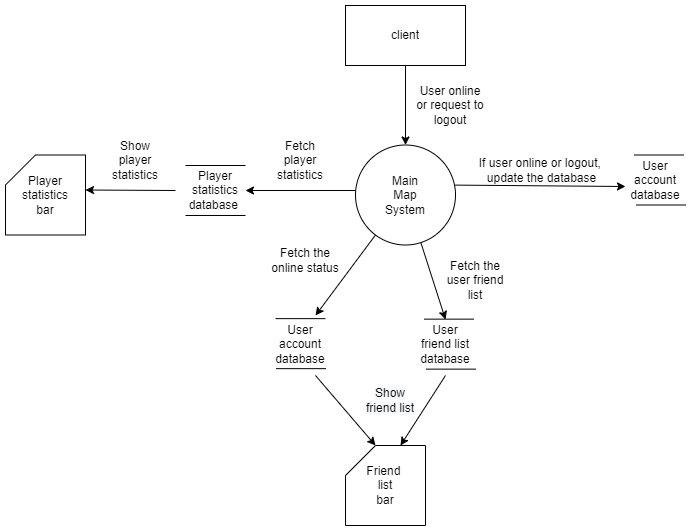

The diagram above was exported from draw.io. Its source (the exported page's mxGraphModel, read from the mxfile embedded in the PNG):
<mxGraphModel dx="2249" dy="-463" grid="1" gridSize="10" guides="1" tooltips="1" connect="1" arrows="1" fold="1" page="1" pageScale="1" pageWidth="827" pageHeight="1169" math="0" shadow="0">
  <root>
    <mxCell id="0" />
    <mxCell id="1" parent="0" />
    <mxCell id="uwRg9fC7JWw9Vu6d3ZG3-2" value="Main&lt;br&gt;Map&lt;br&gt;System" style="ellipse;whiteSpace=wrap;html=1;aspect=fixed;" parent="1" vertex="1">
      <mxGeometry x="260" y="1389.5" width="100" height="100" as="geometry" />
    </mxCell>
    <mxCell id="uwRg9fC7JWw9Vu6d3ZG3-8" value="Friend &lt;br&gt;list&lt;br&gt;bar" style="shape=card;whiteSpace=wrap;html=1;" parent="1" vertex="1">
      <mxGeometry x="250" y="1690" width="80" height="80" as="geometry" />
    </mxCell>
    <mxCell id="9Anu5SgFdY8XQ_E0JPT--1" value="User&lt;br&gt;account&lt;br&gt;database" style="text;html=1;strokeColor=none;fillColor=none;align=center;verticalAlign=middle;whiteSpace=wrap;rounded=0;" parent="1" vertex="1">
      <mxGeometry x="530" y="1409.5" width="60" height="30" as="geometry" />
    </mxCell>
    <mxCell id="9Anu5SgFdY8XQ_E0JPT--2" value="" style="endArrow=none;html=1;rounded=0;" parent="1" edge="1">
      <mxGeometry width="50" height="50" relative="1" as="geometry">
        <mxPoint x="538.5" y="1399.5" as="sourcePoint" />
        <mxPoint x="588.5" y="1399.5" as="targetPoint" />
      </mxGeometry>
    </mxCell>
    <mxCell id="9Anu5SgFdY8XQ_E0JPT--3" value="" style="endArrow=none;html=1;rounded=0;" parent="1" edge="1">
      <mxGeometry width="50" height="50" relative="1" as="geometry">
        <mxPoint x="540.5" y="1449.5" as="sourcePoint" />
        <mxPoint x="590.5" y="1449.5" as="targetPoint" />
      </mxGeometry>
    </mxCell>
    <mxCell id="9Anu5SgFdY8XQ_E0JPT--4" value="If user online or logout, &lt;br&gt;update the database" style="text;html=1;strokeColor=none;fillColor=none;align=center;verticalAlign=middle;whiteSpace=wrap;rounded=0;" parent="1" vertex="1">
      <mxGeometry x="380" y="1399.5" width="133" height="30" as="geometry" />
    </mxCell>
    <mxCell id="9Anu5SgFdY8XQ_E0JPT--8" value="Player statistics&lt;br&gt;database&amp;nbsp;" style="text;html=1;strokeColor=none;fillColor=none;align=center;verticalAlign=middle;whiteSpace=wrap;rounded=0;" parent="1" vertex="1">
      <mxGeometry x="90.00000000000011" y="1420" width="60" height="30" as="geometry" />
    </mxCell>
    <mxCell id="9Anu5SgFdY8XQ_E0JPT--11" value="Show&lt;br&gt;player&lt;br&gt;statistics" style="text;html=1;strokeColor=none;fillColor=none;align=center;verticalAlign=middle;whiteSpace=wrap;rounded=0;" parent="1" vertex="1">
      <mxGeometry x="10" y="1389.5" width="60" height="30" as="geometry" />
    </mxCell>
    <mxCell id="9Anu5SgFdY8XQ_E0JPT--19" value="" style="endArrow=none;html=1;rounded=0;" parent="1" edge="1">
      <mxGeometry width="50" height="50" relative="1" as="geometry">
        <mxPoint x="150" y="1410" as="sourcePoint" />
        <mxPoint x="90" y="1410" as="targetPoint" />
      </mxGeometry>
    </mxCell>
    <mxCell id="9Anu5SgFdY8XQ_E0JPT--20" value="" style="endArrow=none;html=1;rounded=0;" parent="1" edge="1">
      <mxGeometry width="50" height="50" relative="1" as="geometry">
        <mxPoint x="150" y="1460" as="sourcePoint" />
        <mxPoint x="90" y="1460" as="targetPoint" />
      </mxGeometry>
    </mxCell>
    <mxCell id="9Anu5SgFdY8XQ_E0JPT--25" value="User online or request to logout" style="text;html=1;strokeColor=none;fillColor=none;align=center;verticalAlign=middle;whiteSpace=wrap;rounded=0;" parent="1" vertex="1">
      <mxGeometry x="320" y="1330" width="70" height="40" as="geometry" />
    </mxCell>
    <mxCell id="9Anu5SgFdY8XQ_E0JPT--27" value="" style="endArrow=classic;html=1;rounded=0;exitX=0.996;exitY=0.401;exitDx=0;exitDy=0;exitPerimeter=0;" parent="1" source="uwRg9fC7JWw9Vu6d3ZG3-2" edge="1">
      <mxGeometry width="50" height="50" relative="1" as="geometry">
        <mxPoint x="365.25700000000006" y="1431.8400000000001" as="sourcePoint" />
        <mxPoint x="530" y="1431" as="targetPoint" />
      </mxGeometry>
    </mxCell>
    <mxCell id="9Anu5SgFdY8XQ_E0JPT--32" value="" style="endArrow=classic;html=1;rounded=0;entryX=1;entryY=0.5;entryDx=0;entryDy=0;" parent="1" target="9Anu5SgFdY8XQ_E0JPT--8" edge="1">
      <mxGeometry width="50" height="50" relative="1" as="geometry">
        <mxPoint x="260" y="1435" as="sourcePoint" />
        <mxPoint x="490" y="1485.5" as="targetPoint" />
      </mxGeometry>
    </mxCell>
    <mxCell id="9Anu5SgFdY8XQ_E0JPT--33" value="User&lt;br&gt;account&lt;br&gt;database" style="text;html=1;strokeColor=none;fillColor=none;align=center;verticalAlign=middle;whiteSpace=wrap;rounded=0;" parent="1" vertex="1">
      <mxGeometry x="175" y="1573.64" width="60" height="30" as="geometry" />
    </mxCell>
    <mxCell id="9Anu5SgFdY8XQ_E0JPT--34" value="" style="endArrow=none;html=1;rounded=0;" parent="1" edge="1">
      <mxGeometry width="50" height="50" relative="1" as="geometry">
        <mxPoint x="180" y="1563.14" as="sourcePoint" />
        <mxPoint x="230" y="1563.14" as="targetPoint" />
      </mxGeometry>
    </mxCell>
    <mxCell id="9Anu5SgFdY8XQ_E0JPT--35" value="" style="endArrow=none;html=1;rounded=0;" parent="1" edge="1">
      <mxGeometry width="50" height="50" relative="1" as="geometry">
        <mxPoint x="180.5" y="1613.14" as="sourcePoint" />
        <mxPoint x="230.5" y="1613.14" as="targetPoint" />
      </mxGeometry>
    </mxCell>
    <mxCell id="9Anu5SgFdY8XQ_E0JPT--36" value="" style="endArrow=classic;html=1;rounded=0;" parent="1" source="uwRg9fC7JWw9Vu6d3ZG3-2" edge="1">
      <mxGeometry width="50" height="50" relative="1" as="geometry">
        <mxPoint x="450" y="1530" as="sourcePoint" />
        <mxPoint x="220" y="1560" as="targetPoint" />
      </mxGeometry>
    </mxCell>
    <mxCell id="9Anu5SgFdY8XQ_E0JPT--38" value="Player statistics&lt;br&gt;bar" style="shape=card;whiteSpace=wrap;html=1;" parent="1" vertex="1">
      <mxGeometry x="-90" y="1399.5" width="80" height="80" as="geometry" />
    </mxCell>
    <mxCell id="9Anu5SgFdY8XQ_E0JPT--39" value="" style="endArrow=classic;html=1;rounded=0;entryX=1;entryY=0.5;entryDx=0;entryDy=0;" parent="1" edge="1">
      <mxGeometry width="50" height="50" relative="1" as="geometry">
        <mxPoint x="80" y="1435" as="sourcePoint" />
        <mxPoint x="-10" y="1434.5" as="targetPoint" />
      </mxGeometry>
    </mxCell>
    <mxCell id="9Anu5SgFdY8XQ_E0JPT--40" value="Fetch&lt;br&gt;player&lt;br&gt;statistics" style="text;html=1;strokeColor=none;fillColor=none;align=center;verticalAlign=middle;whiteSpace=wrap;rounded=0;" parent="1" vertex="1">
      <mxGeometry x="175" y="1390" width="60" height="30" as="geometry" />
    </mxCell>
    <mxCell id="9Anu5SgFdY8XQ_E0JPT--41" value="client" style="rounded=0;whiteSpace=wrap;html=1;" parent="1" vertex="1">
      <mxGeometry x="250" y="1250" width="120" height="60" as="geometry" />
    </mxCell>
    <mxCell id="9Anu5SgFdY8XQ_E0JPT--42" value="" style="endArrow=classic;html=1;rounded=0;entryX=0.5;entryY=0;entryDx=0;entryDy=0;exitX=0.5;exitY=1;exitDx=0;exitDy=0;" parent="1" source="9Anu5SgFdY8XQ_E0JPT--41" target="uwRg9fC7JWw9Vu6d3ZG3-2" edge="1">
      <mxGeometry width="50" height="50" relative="1" as="geometry">
        <mxPoint x="310" y="1340" as="sourcePoint" />
        <mxPoint x="500" y="1480" as="targetPoint" />
      </mxGeometry>
    </mxCell>
    <mxCell id="9Anu5SgFdY8XQ_E0JPT--44" value="User&lt;br&gt;friend list&lt;br&gt;database" style="text;html=1;strokeColor=none;fillColor=none;align=center;verticalAlign=middle;whiteSpace=wrap;rounded=0;" parent="1" vertex="1">
      <mxGeometry x="320" y="1573.64" width="60" height="30" as="geometry" />
    </mxCell>
    <mxCell id="9Anu5SgFdY8XQ_E0JPT--45" value="" style="endArrow=none;html=1;rounded=0;" parent="1" edge="1">
      <mxGeometry width="50" height="50" relative="1" as="geometry">
        <mxPoint x="328.5" y="1563.64" as="sourcePoint" />
        <mxPoint x="378.5" y="1563.64" as="targetPoint" />
      </mxGeometry>
    </mxCell>
    <mxCell id="9Anu5SgFdY8XQ_E0JPT--46" value="" style="endArrow=none;html=1;rounded=0;" parent="1" edge="1">
      <mxGeometry width="50" height="50" relative="1" as="geometry">
        <mxPoint x="330.5" y="1613.64" as="sourcePoint" />
        <mxPoint x="380.5" y="1613.64" as="targetPoint" />
      </mxGeometry>
    </mxCell>
    <mxCell id="9Anu5SgFdY8XQ_E0JPT--47" value="" style="endArrow=classic;html=1;rounded=0;" parent="1" source="uwRg9fC7JWw9Vu6d3ZG3-2" edge="1">
      <mxGeometry width="50" height="50" relative="1" as="geometry">
        <mxPoint x="330" y="1490" as="sourcePoint" />
        <mxPoint x="350" y="1564" as="targetPoint" />
      </mxGeometry>
    </mxCell>
    <mxCell id="9Anu5SgFdY8XQ_E0JPT--48" value="" style="endArrow=classic;html=1;rounded=0;entryX=0;entryY=0;entryDx=55;entryDy=0;entryPerimeter=0;" parent="1" target="uwRg9fC7JWw9Vu6d3ZG3-8" edge="1">
      <mxGeometry width="50" height="50" relative="1" as="geometry">
        <mxPoint x="350" y="1620" as="sourcePoint" />
        <mxPoint x="280" y="1670" as="targetPoint" />
      </mxGeometry>
    </mxCell>
    <mxCell id="9Anu5SgFdY8XQ_E0JPT--49" value="" style="endArrow=classic;html=1;rounded=0;entryX=0;entryY=0;entryDx=30;entryDy=0;entryPerimeter=0;" parent="1" target="uwRg9fC7JWw9Vu6d3ZG3-8" edge="1">
      <mxGeometry width="50" height="50" relative="1" as="geometry">
        <mxPoint x="220" y="1620" as="sourcePoint" />
        <mxPoint x="440" y="1590" as="targetPoint" />
      </mxGeometry>
    </mxCell>
    <mxCell id="9Anu5SgFdY8XQ_E0JPT--50" value="Fetch the user friend list" style="text;html=1;strokeColor=none;fillColor=none;align=center;verticalAlign=middle;whiteSpace=wrap;rounded=0;" parent="1" vertex="1">
      <mxGeometry x="350" y="1510" width="60" height="30" as="geometry" />
    </mxCell>
    <mxCell id="9Anu5SgFdY8XQ_E0JPT--51" value="&lt;span style=&quot;color: rgb(0 , 0 , 0) ; font-family: &amp;#34;helvetica&amp;#34; ; font-size: 12px ; font-style: normal ; font-weight: 400 ; letter-spacing: normal ; text-align: center ; text-indent: 0px ; text-transform: none ; word-spacing: 0px ; background-color: rgb(248 , 249 , 250) ; display: inline ; float: none&quot;&gt;Show&lt;/span&gt;&lt;br style=&quot;color: rgb(0 , 0 , 0) ; font-family: &amp;#34;helvetica&amp;#34; ; font-size: 12px ; font-style: normal ; font-weight: 400 ; letter-spacing: normal ; text-align: center ; text-indent: 0px ; text-transform: none ; word-spacing: 0px ; background-color: rgb(248 , 249 , 250)&quot;&gt;&lt;span style=&quot;color: rgb(0 , 0 , 0) ; font-family: &amp;#34;helvetica&amp;#34; ; font-size: 12px ; font-style: normal ; font-weight: 400 ; letter-spacing: normal ; text-align: center ; text-indent: 0px ; text-transform: none ; word-spacing: 0px ; background-color: rgb(248 , 249 , 250) ; display: inline ; float: none&quot;&gt;friend&amp;nbsp;&lt;/span&gt;&lt;span style=&quot;color: rgb(0 , 0 , 0) ; font-family: &amp;#34;helvetica&amp;#34; ; font-size: 12px ; font-style: normal ; font-weight: 400 ; letter-spacing: normal ; text-align: center ; text-indent: 0px ; text-transform: none ; word-spacing: 0px ; background-color: rgb(248 , 249 , 250) ; display: inline ; float: none&quot;&gt;list&lt;/span&gt;" style="text;html=1;strokeColor=none;fillColor=none;align=center;verticalAlign=middle;whiteSpace=wrap;rounded=0;" parent="1" vertex="1">
      <mxGeometry x="240" y="1630" width="110" height="30" as="geometry" />
    </mxCell>
    <mxCell id="9Anu5SgFdY8XQ_E0JPT--54" value="Fetch the online status" style="text;html=1;strokeColor=none;fillColor=none;align=center;verticalAlign=middle;whiteSpace=wrap;rounded=0;" parent="1" vertex="1">
      <mxGeometry x="175" y="1489.5" width="70" height="30" as="geometry" />
    </mxCell>
    <mxCell id="9Anu5SgFdY8XQ_E0JPT--55" style="edgeStyle=orthogonalEdgeStyle;rounded=0;orthogonalLoop=1;jettySize=auto;html=1;exitX=0.5;exitY=1;exitDx=0;exitDy=0;" parent="1" source="9Anu5SgFdY8XQ_E0JPT--1" target="9Anu5SgFdY8XQ_E0JPT--1" edge="1">
      <mxGeometry relative="1" as="geometry" />
    </mxCell>
  </root>
</mxGraphModel>